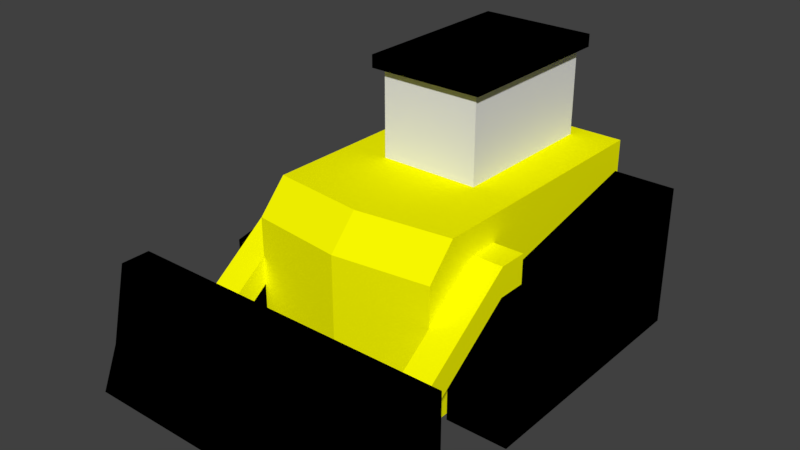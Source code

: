 # Source: Bulldozer.blend  (saved by Blender 2.79.0; exported with 4.5.12 LTS)
import bpy
from mathutils import Matrix  # noqa: F401  (used for matrix-valued properties, if any)

bpy.ops.wm.read_factory_settings(use_empty=True)
scene = bpy.context.scene
scene.name = 'Scene'

# ---- collections
col_collection_1 = bpy.data.collections.new('Collection 1'); scene.collection.children.link(col_collection_1)

# ---- materials (node trees are filled in below, after node groups)
mat_material = bpy.data.materials.new('Material')
mat_material.alpha_threshold = 0.0
mat_material.use_transparent_shadow = False
mat_material.diffuse_color = (1.0, 1.0, 0.0, 1.0)
mat_material.roughness = 0.5
mat_material.specular_intensity = 0.0
mat_material.line_color = (0.0, 0.0, 0.0, 1.0)
mat_rubber = bpy.data.materials.new('rubber')
mat_rubber.alpha_threshold = 0.0
mat_rubber.use_transparent_shadow = False
mat_rubber.diffuse_color = (0.0, 0.0, 0.0, 1.0)
mat_rubber.roughness = 0.5
mat_material_001 = bpy.data.materials.new('Material.001')
mat_material_001.alpha_threshold = 0.0
mat_material_001.use_transparent_shadow = False
mat_material_001.diffuse_color = (0.0, 0.0, 0.0, 1.0)
mat_material_001.roughness = 0.5
mat_material_002 = bpy.data.materials.new('Material.002')
mat_material_002.alpha_threshold = 0.0
mat_material_002.use_transparent_shadow = False
mat_material_002.roughness = 0.5

# ---- material node trees

# ---- world
world_world = bpy.data.worlds.new('World'); scene.world = world_world
world_world.color = (0.05088, 0.05088, 0.05088)
world_world.use_sun_shadow = False
world_world.sun_shadow_jitter_overblur = 0.0
world_world.cycles.sampling_method = 'MANUAL'

# ---- meshes
me_cube_002 = bpy.data.meshes.new('Cube.002')
me_cube_002.from_pydata([(4.353, -7.253, -6.444e-07), (4.353, -6.336, 3.089), (4.353, -5.564, -6.444e-07), (4.353, -5.564, 3.089), (2.511, -2.938, -7.365e-07), (2.511, -2.938, 2.389), (2.511, 3.973, -7.365e-07), (2.511, 3.973, 3.819), (4.159, -2.938, -7.365e-07), (4.159, -2.938, 2.389), (4.159, 3.973, -7.365e-07), (4.159, 3.973, 3.819), (4.159, -2.307, 0.5197), (4.159, -2.307, 2.108), (4.159, 3.342, 0.5197), (4.159, 3.342, 3.06), (3.623, -2.307, 0.5197), (3.623, -2.307, 2.108), (3.623, 3.342, 0.5197), (3.623, 3.342, 3.06), (1.329, -0.546, 2.317), (1.329, -0.546, 6.95), (1.329, 3.624, 2.317), (1.329, 3.624, 6.95), (2.511, -2.863, 0.1768), (2.511, -2.863, 4.634), (2.511, 4.088, 0.1768), (2.511, 4.088, 4.634), (2.511, -5.566, 1.158), (2.511, -5.566, 1.931), (2.511, -4.793, 1.158), (2.511, -4.793, 1.931), (3.283, -5.566, 1.158), (3.283, -5.566, 1.931), (3.283, -4.793, 1.158), (3.283, -4.793, 1.931), (2.511, -2.094, 3.137), (2.511, -2.094, 3.91), (3.283, -2.094, 3.137), (3.283, -2.094, 3.91), (0.0, 4.088, 0.1768), (0.0, 4.088, 4.634), (0.0, -2.863, 0.1768), (0.0, -3.17, 4.634), (0.0, 3.624, 2.317), (0.0, 3.624, 6.95), (0.0, -0.546, 2.317), (0.0, -0.546, 6.95), (0.0, -5.564, -6.444e-07), (0.0, -5.564, 3.089), (0.0, -7.253, -6.444e-07), (0.0, -6.336, 3.089), (0.0, 3.624, 7.248), (1.329, 3.624, 7.248), (1.329, -0.546, 7.248), (0.0, -0.546, 7.248), (0.0, 3.84, 6.935), (1.531, 3.84, 6.935), (1.531, -0.7617, 6.935), (0.0, -0.7617, 6.935), (0.0, 3.84, 7.264), (1.531, 3.84, 7.264), (1.531, -0.7617, 7.264), (0.0, -0.7617, 7.264), (2.511, -3.628, 3.818), (2.511, -3.628, 0.1768), (0.0, -3.936, 0.1768), (0.0, -3.936, 3.818), (2.511, -1.328, 3.137), (2.511, -1.328, 3.91), (3.283, -1.328, 3.137), (3.283, -1.328, 3.91), (4.353, -5.564, 1.114), (4.353, -6.795, 1.114), (0.0, -6.795, 1.114), (0.0, -5.564, 1.114)], [], [(75, 49, 3, 72), (72, 3, 1, 73), (48, 2, 0, 50), (4, 5, 7, 6), (6, 7, 11, 10), (9, 8, 12, 13), (8, 9, 5, 4), (6, 10, 8, 4), (11, 7, 5, 9), (15, 13, 17, 19), (8, 10, 14, 12), (11, 9, 13, 15), (10, 11, 15, 14), (18, 19, 17, 16), (14, 15, 19, 18), (13, 12, 16, 17), (12, 14, 18, 16), (44, 45, 23, 22), (22, 23, 21, 20), (44, 22, 20, 46), (40, 41, 27, 26), (26, 27, 25, 24), (40, 26, 24, 42), (28, 29, 31, 30), (31, 35, 39, 37), (34, 35, 33, 32), (32, 33, 29, 28), (30, 34, 32, 28), (35, 31, 29, 33), (37, 39, 71, 69), (30, 31, 37, 36), (35, 34, 38, 39), (34, 30, 36, 38), (27, 41, 43, 25), (24, 25, 64, 65), (47, 21, 58, 59), (20, 21, 47, 46), (3, 49, 51, 1), (73, 1, 51, 74), (53, 52, 55, 54), (54, 55, 63, 62), (21, 23, 57, 58), (58, 57, 61, 62), (59, 58, 62, 63), (57, 56, 60, 61), (52, 53, 61, 60), (23, 45, 56, 57), (53, 54, 62, 61), (65, 64, 67, 66), (42, 24, 65, 66), (25, 43, 67, 64), (68, 69, 71, 70), (36, 37, 69, 68), (39, 38, 70, 71), (38, 36, 68, 70), (0, 73, 74, 50), (2, 72, 73, 0), (48, 75, 72, 2)])
me_cube_002.polygons.foreach_set('material_index', [2, 2, 2, 0, 1, 1, 1, 1, 1, 1, 1, 1, 1, 1, 1, 1, 1, 3, 3, 3, 0, 0, 0, 0, 0, 0, 0, 0, 0, 0, 0, 0, 0, 0, 0, 2, 3, 2, 2, 2, 2, 2, 2, 2, 2, 2, 2, 2, 0, 0, 0, 0, 0, 0, 0, 2, 2, 2])
me_cube_002.materials.append(mat_material)
me_cube_002.materials.append(mat_rubber)
me_cube_002.materials.append(mat_material_001)
me_cube_002.materials.append(mat_material_002)
me_cube_002.use_remesh_preserve_volume = False
me_cube_002.use_remesh_preserve_attributes = False
me_cube_002.use_mirror_vertex_groups = False
me_cube_002.update()

# ---- objects
ob_cube_001 = bpy.data.objects.new('Cube.001', me_cube_002)

# ---- transforms, parenting, visibility, modifiers, constraints
ob_cube_001.location = (0.0, 0.0, 0.0)
ob_cube_001.lineart.crease_threshold = 0.0
_m = ob_cube_001.modifiers.new('Mirror', 'MIRROR')
_m.use_clip = True

# ---- collection membership
col_collection_1.objects.link(ob_cube_001)

# ---- scene / render settings (as saved in the file)
scene.frame_start = 1; scene.frame_end = 250; scene.frame_set(1)
scene.render.engine = 'BLENDER_EEVEE_NEXT'
scene.render.resolution_percentage = 50
scene.render.dither_intensity = 0.0
scene.cycles.use_denoising = False
scene.cycles.samples = 128
scene.cycles.sampling_pattern = 'TABULATED_SOBOL'
scene.cycles.use_adaptive_sampling = False
scene.cycles.use_light_tree = False
scene.cycles.blur_glossy = 0.0
scene.cycles.sample_clamp_indirect = 0.0
scene.view_settings.view_transform = 'Standard'
bpy.context.view_layer.update()

# ---- added for rendering (the .blend has no active camera and no usable light): camera, sun
cam_auto = bpy.data.cameras.new('AutoCamera')
cam_auto.lens = 50.0
cam_auto.sensor_width = 36.0
cam_auto.clip_end = 1000.0
ob_auto_camera = bpy.data.objects.new('AutoCamera', cam_auto)
scene.collection.objects.link(ob_auto_camera)
ob_auto_camera.location = (14.837, -19.3872, 15.5015)
ob_auto_camera.rotation_euler = (1.09748, -7.21219e-08, 0.694738)
scene.camera = ob_auto_camera
light_auto_sun = bpy.data.lights.new('AutoSun', 'SUN')
light_auto_sun.energy = 3.0
light_auto_sun.angle = 0.0523599
ob_auto_sun = bpy.data.objects.new('AutoSun', light_auto_sun)
scene.collection.objects.link(ob_auto_sun)
ob_auto_sun.rotation_euler = (0.872665, 0.174533, 0.523599)
bpy.context.view_layer.update()
